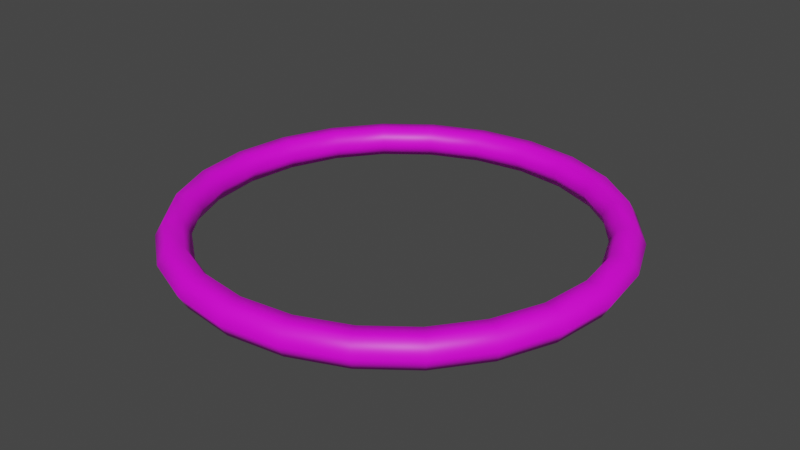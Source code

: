 # Source: Telikit.blend  (saved by Blender 2.82.7; exported with 4.5.12 LTS)
import bpy
from mathutils import Matrix  # noqa: F401  (used for matrix-valued properties, if any)

bpy.ops.wm.read_factory_settings(use_empty=True)
scene = bpy.context.scene
scene.name = 'Scene'

# ---- collections
col_collection = bpy.data.collections.new('Collection'); scene.collection.children.link(col_collection)

# ---- images (referenced by path relative to the original .blend; pixels are not part of the script)
import os
ASSET_DIR = os.environ.get("B2B_ASSET_DIR", "")  # directory of the original .blend (textures are referenced by path, not embedded)
HERE = os.path.dirname(os.path.abspath(__file__))  # packed textures are extracted next to this script under _unpacked/

def load_image(name, relpath, width, height, colorspace="sRGB"):
    """Load a texture the original file referenced (path relative to the .blend, or extracted next to this script)."""
    p = next((c for c in (os.path.join(HERE, relpath), os.path.join(ASSET_DIR, relpath)) if relpath and os.path.exists(c)), "")
    if p:
        img = bpy.data.images.load(p, check_existing=True)
        img.name = name
    else:  # same state as the original file: an image datablock whose file is absent (Cycles renders it pink)
        img = bpy.data.images.new(name, width, height)
        img.source = "FILE"
        img.filepath = "//" + (relpath or name)
    img.colorspace_settings.name = colorspace
    return img
img_texturescom_wood_bambooold_1k_albedo_tif = load_image('TexturesCom_Wood_BambooOld_1K_albedo.tif', 'TexturesCom_Wood_BambooOld_1K_albedo.tif', 1024, 1024, 'sRGB')

# ---- materials (node trees are filled in below, after node groups)
mat_material_001 = bpy.data.materials.new('Material.001')
mat_material_001.use_transparent_shadow = False

# ---- material node trees
mat_material_001.use_nodes = True; mat_material_001.node_tree.nodes.clear()
_N = mat_material_001.node_tree.nodes; _L = mat_material_001.node_tree.links
n0 = _N.new('ShaderNodeOutputMaterial'); n0.name = 'Material Output'; n0.location = (300, 300)
n1 = _N.new('ShaderNodeBsdfPrincipled'); n1.name = 'Principled BSDF'; n1.location = (10, 300)
n1.distribution = 'GGX'
n1.subsurface_method = 'BURLEY'
n1.inputs[3].default_value = 1.45
n1.inputs[27].default_value = (0.0, 0.0, 0.0, 1.0)
n1.inputs[28].default_value = 1.0
n2 = _N.new('ShaderNodeTexImage'); n2.name = 'Image Texture'; n2.location = (-280, 280)
n2.image = img_texturescom_wood_bambooold_1k_albedo_tif
_L.new(n1.outputs[0], n0.inputs[0])
_L.new(n2.outputs[0], n1.inputs[0])
n0.is_active_output = True

# ---- world
world_world = bpy.data.worlds.new('World'); scene.world = world_world
world_world.use_nodes = True; world_world.node_tree.nodes.clear()
_N = world_world.node_tree.nodes; _L = world_world.node_tree.links
n0 = _N.new('ShaderNodeOutputWorld'); n0.name = 'World Output'; n0.location = (300, 300)
n1 = _N.new('ShaderNodeBackground'); n1.name = 'Background'; n1.location = (10, 300)
n1.inputs[0].default_value = (0.05088, 0.05088, 0.05088, 1.0)
_L.new(n1.outputs[0], n0.inputs[0])
n0.is_active_output = True
world_world.color = (0.05088, 0.05088, 0.05088)
world_world.use_sun_shadow = False
world_world.sun_shadow_jitter_overblur = 0.0

# ---- meshes
me_torus_001 = bpy.data.meshes.new('Torus.001')
me_torus_001.from_pydata([(0.54, 0.0, 0.0), (0.52, 0.0, 0.03464), (0.48, 0.0, 0.03464), (0.46, 0.0, 4.899e-18), (0.48, 0.0, -0.03464), (0.52, 0.0, -0.03464), (0.5216, 0.1398, 0.0), (0.5023, 0.1346, 0.03464), (0.4636, 0.1242, 0.03464), (0.4443, 0.1191, 4.899e-18), (0.4636, 0.1242, -0.03464), (0.5023, 0.1346, -0.03464), (0.4677, 0.27, 0.0), (0.4503, 0.26, 0.03464), (0.4157, 0.24, 0.03464), (0.3984, 0.23, 4.899e-18), (0.4157, 0.24, -0.03464), (0.4503, 0.26, -0.03464), (0.3818, 0.3818, 0.0), (0.3677, 0.3677, 0.03464), (0.3394, 0.3394, 0.03464), (0.3253, 0.3253, 4.899e-18), (0.3394, 0.3394, -0.03464), (0.3677, 0.3677, -0.03464), (0.27, 0.4677, 0.0), (0.26, 0.4503, 0.03464), (0.24, 0.4157, 0.03464), (0.23, 0.3984, 4.899e-18), (0.24, 0.4157, -0.03464), (0.26, 0.4503, -0.03464), (0.1398, 0.5216, 0.0), (0.1346, 0.5023, 0.03464), (0.1242, 0.4636, 0.03464), (0.1191, 0.4443, 4.899e-18), (0.1242, 0.4636, -0.03464), (0.1346, 0.5023, -0.03464), (4.077e-08, 0.54, 0.0), (3.926e-08, 0.52, 0.03464), (3.624e-08, 0.48, 0.03464), (3.473e-08, 0.46, 4.899e-18), (3.624e-08, 0.48, -0.03464), (3.926e-08, 0.52, -0.03464), (-0.1398, 0.5216, 0.0), (-0.1346, 0.5023, 0.03464), (-0.1242, 0.4636, 0.03464), (-0.1191, 0.4443, 4.899e-18), (-0.1242, 0.4636, -0.03464), (-0.1346, 0.5023, -0.03464), (-0.27, 0.4677, 0.0), (-0.26, 0.4503, 0.03464), (-0.24, 0.4157, 0.03464), (-0.23, 0.3984, 4.899e-18), (-0.24, 0.4157, -0.03464), (-0.26, 0.4503, -0.03464), (-0.3818, 0.3818, 0.0), (-0.3677, 0.3677, 0.03464), (-0.3394, 0.3394, 0.03464), (-0.3253, 0.3253, 4.899e-18), (-0.3394, 0.3394, -0.03464), (-0.3677, 0.3677, -0.03464), (-0.4677, 0.27, 0.0), (-0.4503, 0.26, 0.03464), (-0.4157, 0.24, 0.03464), (-0.3984, 0.23, 4.899e-18), (-0.4157, 0.24, -0.03464), (-0.4503, 0.26, -0.03464), (-0.5216, 0.1398, 0.0), (-0.5023, 0.1346, 0.03464), (-0.4636, 0.1242, 0.03464), (-0.4443, 0.1191, 4.899e-18), (-0.4636, 0.1242, -0.03464), (-0.5023, 0.1346, -0.03464), (-0.54, 4.721e-08, 0.0), (-0.52, 4.546e-08, 0.03464), (-0.48, 4.196e-08, 0.03464), (-0.46, 4.021e-08, 4.899e-18), (-0.48, 4.196e-08, -0.03464), (-0.52, 4.546e-08, -0.03464), (-0.5216, -0.1398, 0.0), (-0.5023, -0.1346, 0.03464), (-0.4636, -0.1242, 0.03464), (-0.4443, -0.1191, 4.899e-18), (-0.4636, -0.1242, -0.03464), (-0.5023, -0.1346, -0.03464), (-0.4677, -0.27, 0.0), (-0.4503, -0.26, 0.03464), (-0.4157, -0.24, 0.03464), (-0.3984, -0.23, 4.899e-18), (-0.4157, -0.24, -0.03464), (-0.4503, -0.26, -0.03464), (-0.3818, -0.3818, 0.0), (-0.3677, -0.3677, 0.03464), (-0.3394, -0.3394, 0.03464), (-0.3253, -0.3253, 4.899e-18), (-0.3394, -0.3394, -0.03464), (-0.3677, -0.3677, -0.03464), (-0.27, -0.4677, 0.0), (-0.26, -0.4503, 0.03464), (-0.24, -0.4157, 0.03464), (-0.23, -0.3984, 4.899e-18), (-0.24, -0.4157, -0.03464), (-0.26, -0.4503, -0.03464), (-0.1398, -0.5216, 0.0), (-0.1346, -0.5023, 0.03464), (-0.1242, -0.4636, 0.03464), (-0.1191, -0.4443, 4.899e-18), (-0.1242, -0.4636, -0.03464), (-0.1346, -0.5023, -0.03464), (4.077e-08, -0.54, 0.0), (3.926e-08, -0.52, 0.03464), (3.624e-08, -0.48, 0.03464), (3.473e-08, -0.46, 4.899e-18), (3.624e-08, -0.48, -0.03464), (3.926e-08, -0.52, -0.03464), (0.1398, -0.5216, 0.0), (0.1346, -0.5023, 0.03464), (0.1242, -0.4636, 0.03464), (0.1191, -0.4443, 4.899e-18), (0.1242, -0.4636, -0.03464), (0.1346, -0.5023, -0.03464), (0.27, -0.4677, 0.0), (0.26, -0.4503, 0.03464), (0.24, -0.4157, 0.03464), (0.23, -0.3984, 4.899e-18), (0.24, -0.4157, -0.03464), (0.26, -0.4503, -0.03464), (0.3818, -0.3818, 0.0), (0.3677, -0.3677, 0.03464), (0.3394, -0.3394, 0.03464), (0.3253, -0.3253, 4.899e-18), (0.3394, -0.3394, -0.03464), (0.3677, -0.3677, -0.03464), (0.4677, -0.27, 0.0), (0.4503, -0.26, 0.03464), (0.4157, -0.24, 0.03464), (0.3984, -0.23, 4.899e-18), (0.4157, -0.24, -0.03464), (0.4503, -0.26, -0.03464), (0.5216, -0.1398, 0.0), (0.5023, -0.1346, 0.03464), (0.4636, -0.1242, 0.03464), (0.4443, -0.1191, 4.899e-18), (0.4636, -0.1242, -0.03464), (0.5023, -0.1346, -0.03464)], [], [(0, 6, 7, 1), (1, 7, 8, 2), (2, 8, 9, 3), (3, 9, 10, 4), (4, 10, 11, 5), (5, 11, 6, 0), (6, 12, 13, 7), (7, 13, 14, 8), (8, 14, 15, 9), (9, 15, 16, 10), (10, 16, 17, 11), (11, 17, 12, 6), (12, 18, 19, 13), (13, 19, 20, 14), (14, 20, 21, 15), (15, 21, 22, 16), (16, 22, 23, 17), (17, 23, 18, 12), (18, 24, 25, 19), (19, 25, 26, 20), (20, 26, 27, 21), (21, 27, 28, 22), (22, 28, 29, 23), (23, 29, 24, 18), (24, 30, 31, 25), (25, 31, 32, 26), (26, 32, 33, 27), (27, 33, 34, 28), (28, 34, 35, 29), (29, 35, 30, 24), (30, 36, 37, 31), (31, 37, 38, 32), (32, 38, 39, 33), (33, 39, 40, 34), (34, 40, 41, 35), (35, 41, 36, 30), (36, 42, 43, 37), (37, 43, 44, 38), (38, 44, 45, 39), (39, 45, 46, 40), (40, 46, 47, 41), (41, 47, 42, 36), (42, 48, 49, 43), (43, 49, 50, 44), (44, 50, 51, 45), (45, 51, 52, 46), (46, 52, 53, 47), (47, 53, 48, 42), (48, 54, 55, 49), (49, 55, 56, 50), (50, 56, 57, 51), (51, 57, 58, 52), (52, 58, 59, 53), (53, 59, 54, 48), (54, 60, 61, 55), (55, 61, 62, 56), (56, 62, 63, 57), (57, 63, 64, 58), (58, 64, 65, 59), (59, 65, 60, 54), (60, 66, 67, 61), (61, 67, 68, 62), (62, 68, 69, 63), (63, 69, 70, 64), (64, 70, 71, 65), (65, 71, 66, 60), (66, 72, 73, 67), (67, 73, 74, 68), (68, 74, 75, 69), (69, 75, 76, 70), (70, 76, 77, 71), (71, 77, 72, 66), (72, 78, 79, 73), (73, 79, 80, 74), (74, 80, 81, 75), (75, 81, 82, 76), (76, 82, 83, 77), (77, 83, 78, 72), (78, 84, 85, 79), (79, 85, 86, 80), (80, 86, 87, 81), (81, 87, 88, 82), (82, 88, 89, 83), (83, 89, 84, 78), (84, 90, 91, 85), (85, 91, 92, 86), (86, 92, 93, 87), (87, 93, 94, 88), (88, 94, 95, 89), (89, 95, 90, 84), (90, 96, 97, 91), (91, 97, 98, 92), (92, 98, 99, 93), (93, 99, 100, 94), (94, 100, 101, 95), (95, 101, 96, 90), (96, 102, 103, 97), (97, 103, 104, 98), (98, 104, 105, 99), (99, 105, 106, 100), (100, 106, 107, 101), (101, 107, 102, 96), (102, 108, 109, 103), (103, 109, 110, 104), (104, 110, 111, 105), (105, 111, 112, 106), (106, 112, 113, 107), (107, 113, 108, 102), (108, 114, 115, 109), (109, 115, 116, 110), (110, 116, 117, 111), (111, 117, 118, 112), (112, 118, 119, 113), (113, 119, 114, 108), (114, 120, 121, 115), (115, 121, 122, 116), (116, 122, 123, 117), (117, 123, 124, 118), (118, 124, 125, 119), (119, 125, 120, 114), (120, 126, 127, 121), (121, 127, 128, 122), (122, 128, 129, 123), (123, 129, 130, 124), (124, 130, 131, 125), (125, 131, 126, 120), (126, 132, 133, 127), (127, 133, 134, 128), (128, 134, 135, 129), (129, 135, 136, 130), (130, 136, 137, 131), (131, 137, 132, 126), (132, 138, 139, 133), (133, 139, 140, 134), (134, 140, 141, 135), (135, 141, 142, 136), (136, 142, 143, 137), (137, 143, 138, 132), (138, 0, 1, 139), (139, 1, 2, 140), (140, 2, 3, 141), (141, 3, 4, 142), (142, 4, 5, 143), (143, 5, 0, 138)])
me_torus_001.polygons.foreach_set('use_smooth', [True] * 144)
_uv = me_torus_001.uv_layers.new(name='UVMap')
_uv.uv.foreach_set('vector', [0.04127, 0.4994, 0.04131, 0.5406, 0.02912, 0.5407, 0.02908, 0.4995, 0.02908, 0.4995, 0.02912, 0.5407, 0.01651, 0.5406, 0.01648, 0.4994, 0.01648, 0.4994, 0.01651, 0.5406, 0.003171, 0.5406, 0.003143, 0.4993, 0.0794, 0.4995, 0.07944, 0.5407, 0.06611, 0.5407, 0.06606, 0.4994, 0.06606, 0.4994, 0.06611, 0.5407, 0.0535, 0.5406, 0.05346, 0.4993, 0.05346, 0.4993, 0.0535, 0.5406, 0.04131, 0.5406, 0.04127, 0.4994, 0.04131, 0.5406, 0.04135, 0.5819, 0.02915, 0.582, 0.02912, 0.5407, 0.02912, 0.5407, 0.02915, 0.582, 0.01654, 0.5818, 0.01651, 0.5406, 0.01651, 0.5406, 0.01654, 0.5818, 0.003199, 0.5818, 0.003171, 0.5406, 0.07944, 0.5407, 0.07949, 0.5819, 0.06615, 0.5819, 0.06611, 0.5407, 0.06611, 0.5407, 0.06615, 0.5819, 0.05354, 0.5818, 0.0535, 0.5406, 0.0535, 0.5406, 0.05354, 0.5818, 0.04135, 0.5819, 0.04131, 0.5406, 0.04135, 0.5819, 0.04138, 0.6231, 0.02919, 0.6232, 0.02915, 0.582, 0.02915, 0.582, 0.02919, 0.6232, 0.01657, 0.6231, 0.01654, 0.5818, 0.01654, 0.5818, 0.01657, 0.6231, 0.003228, 0.623, 0.003199, 0.5818, 0.07949, 0.5819, 0.07954, 0.6232, 0.0662, 0.6231, 0.06615, 0.5819, 0.06615, 0.5819, 0.0662, 0.6231, 0.05358, 0.623, 0.05354, 0.5818, 0.05354, 0.5818, 0.05358, 0.623, 0.04138, 0.6231, 0.04135, 0.5819, 0.04138, 0.6231, 0.04142, 0.6644, 0.02922, 0.6645, 0.02919, 0.6232, 0.02919, 0.6232, 0.02922, 0.6645, 0.01661, 0.6644, 0.01657, 0.6231, 0.01657, 0.6231, 0.01661, 0.6644, 0.003258, 0.6643, 0.003228, 0.623, 0.07954, 0.6232, 0.07959, 0.6645, 0.06624, 0.6644, 0.0662, 0.6231, 0.0662, 0.6231, 0.06624, 0.6644, 0.05362, 0.6643, 0.05358, 0.623, 0.05358, 0.623, 0.05362, 0.6643, 0.04142, 0.6644, 0.04138, 0.6231, 0.04142, 0.6644, 0.04146, 0.7057, 0.02926, 0.7057, 0.02922, 0.6645, 0.02922, 0.6645, 0.02926, 0.7057, 0.01664, 0.7056, 0.01661, 0.6644, 0.01661, 0.6644, 0.01664, 0.7056, 0.003289, 0.7056, 0.003258, 0.6643, 0.07959, 0.6645, 0.07963, 0.7057, 0.06628, 0.7057, 0.06624, 0.6644, 0.06624, 0.6644, 0.06628, 0.7057, 0.05367, 0.7056, 0.05362, 0.6643, 0.05362, 0.6643, 0.05367, 0.7056, 0.04146, 0.7057, 0.04142, 0.6644, 0.04146, 0.7057, 0.0415, 0.7469, 0.02929, 0.747, 0.02926, 0.7057, 0.02926, 0.7057, 0.02929, 0.747, 0.01667, 0.7469, 0.01664, 0.7056, 0.01664, 0.7056, 0.01667, 0.7469, 0.00332, 0.7468, 0.003289, 0.7056, 0.07963, 0.7057, 0.07968, 0.747, 0.06633, 0.747, 0.06628, 0.7057, 0.06628, 0.7057, 0.06633, 0.747, 0.05371, 0.7468, 0.05367, 0.7056, 0.05367, 0.7056, 0.05371, 0.7468, 0.0415, 0.7469, 0.04146, 0.7057, 0.0415, 0.7469, 0.04154, 0.7882, 0.02933, 0.7883, 0.02929, 0.747, 0.02929, 0.747, 0.02933, 0.7883, 0.01671, 0.7882, 0.01667, 0.7469, 0.01667, 0.7469, 0.01671, 0.7882, 0.003352, 0.7881, 0.00332, 0.7468, 0.07968, 0.747, 0.07972, 0.7883, 0.06637, 0.7882, 0.06633, 0.747, 0.06633, 0.747, 0.06637, 0.7882, 0.05375, 0.7881, 0.05371, 0.7468, 0.05371, 0.7468, 0.05375, 0.7881, 0.04154, 0.7882, 0.0415, 0.7469, 0.04154, 0.7882, 0.04157, 0.8295, 0.02936, 0.8296, 0.02933, 0.7883, 0.02933, 0.7883, 0.02936, 0.8296, 0.01674, 0.8295, 0.01671, 0.7882, 0.01671, 0.7882, 0.01674, 0.8295, 0.00338, 0.8294, 0.003352, 0.7881, 0.07972, 0.7883, 0.07977, 0.8296, 0.06641, 0.8295, 0.06637, 0.7882, 0.06637, 0.7882, 0.06641, 0.8295, 0.05378, 0.8294, 0.05375, 0.7881, 0.05375, 0.7881, 0.05378, 0.8294, 0.04157, 0.8295, 0.04154, 0.7882, 0.04157, 0.8295, 0.04159, 0.8708, 0.02937, 0.8709, 0.02936, 0.8296, 0.02936, 0.8296, 0.02937, 0.8709, 0.01674, 0.8708, 0.01674, 0.8295, 0.01674, 0.8295, 0.01674, 0.8708, 0.003389, 0.8707, 0.00338, 0.8294, 0.07977, 0.8296, 0.07983, 0.8709, 0.06646, 0.8709, 0.06641, 0.8295, 0.06641, 0.8295, 0.06646, 0.8709, 0.05382, 0.8708, 0.05378, 0.8294, 0.05378, 0.8294, 0.05382, 0.8708, 0.04159, 0.8708, 0.04157, 0.8295, 0.04159, 0.8708, 0.04157, 0.9123, 0.0293, 0.9123, 0.02937, 0.8709, 0.02937, 0.8709, 0.0293, 0.9123, 0.01665, 0.9121, 0.01674, 0.8708, 0.01674, 0.8708, 0.01665, 0.9121, 0.003298, 0.912, 0.003389, 0.8707, 0.07983, 0.8709, 0.07996, 0.9122, 0.06655, 0.9123, 0.06646, 0.8709, 0.06646, 0.8709, 0.06655, 0.9123, 0.05385, 0.9122, 0.05382, 0.8708, 0.05382, 0.8708, 0.05385, 0.9122, 0.04157, 0.9123, 0.04159, 0.8708, 0.04157, 0.9123, 0.04129, 0.9543, 0.02891, 0.9542, 0.0293, 0.9123, 0.0293, 0.9123, 0.02891, 0.9542, 0.01621, 0.9537, 0.01665, 0.9121, 0.01665, 0.9121, 0.01621, 0.9537, 0.002719, 0.9531, 0.003298, 0.912, 0.07996, 0.9122, 0.08043, 0.9537, 0.06689, 0.954, 0.06655, 0.9123, 0.06655, 0.9123, 0.06689, 0.954, 0.05384, 0.9542, 0.05385, 0.9122, 0.05385, 0.9122, 0.05384, 0.9542, 0.04129, 0.9543, 0.04157, 0.9123, 0.04129, 0.9543, 0.04061, 1.0, 0.02677, 0.9985, 0.02891, 0.9542, 0.02891, 0.9542, 0.02677, 0.9985, 0.01358, 0.9958, 0.01621, 0.9537, 0.01621, 0.9537, 0.01358, 0.9958, 2.869e-05, 0.9941, 0.002719, 0.9531, 0.08043, 0.9537, 0.08236, 0.9954, 0.06875, 0.9969, 0.06689, 0.954, 0.06689, 0.954, 0.06875, 0.9969, 0.05481, 0.9992, 0.05384, 0.9542, 0.05384, 0.9542, 0.05481, 0.9992, 0.04061, 1.0, 0.04129, 0.9543, 0.04192, 2.869e-05, 0.04125, 0.04556, 0.02875, 0.04567, 0.02778, 0.0008361, 0.02778, 0.0008361, 0.02875, 0.04567, 0.01574, 0.04582, 0.01389, 0.003062, 0.01389, 0.003062, 0.01574, 0.04582, 0.002251, 0.04613, 0.0003226, 0.004564, 0.08236, 0.005914, 0.07968, 0.04672, 0.06624, 0.04615, 0.06886, 0.004136, 0.06886, 0.004136, 0.06624, 0.04615, 0.05358, 0.04568, 0.05571, 0.001544, 0.05571, 0.001544, 0.05358, 0.04568, 0.04125, 0.04556, 0.04192, 2.869e-05, 0.04125, 0.04556, 0.04097, 0.08742, 0.02873, 0.08749, 0.02875, 0.04567, 0.02875, 0.04567, 0.02873, 0.08749, 0.01608, 0.08743, 0.01574, 0.04582, 0.01574, 0.04582, 0.01608, 0.08743, 0.002712, 0.08746, 0.002251, 0.04613, 0.07968, 0.04672, 0.07911, 0.08773, 0.0658, 0.08757, 0.06624, 0.04615, 0.06624, 0.04615, 0.0658, 0.08757, 0.05319, 0.08738, 0.05358, 0.04568, 0.05358, 0.04568, 0.05319, 0.08738, 0.04097, 0.08742, 0.04125, 0.04556, 0.04097, 0.08742, 0.04095, 0.1287, 0.02876, 0.1288, 0.02873, 0.08749, 0.02873, 0.08749, 0.02876, 0.1288, 0.01616, 0.1287, 0.01608, 0.08743, 0.01608, 0.08743, 0.01616, 0.1287, 0.002834, 0.1287, 0.002712, 0.08746, 0.07911, 0.08773, 0.07902, 0.1288, 0.06572, 0.1288, 0.0658, 0.08757, 0.0658, 0.08757, 0.06572, 0.1288, 0.05313, 0.1286, 0.05319, 0.08738, 0.05319, 0.08738, 0.05313, 0.1286, 0.04095, 0.1287, 0.04097, 0.08742, 0.04095, 0.1287, 0.04097, 0.1699, 0.02879, 0.17, 0.02876, 0.1288, 0.02876, 0.1288, 0.02879, 0.17, 0.01621, 0.1699, 0.01616, 0.1287, 0.01616, 0.1287, 0.01621, 0.1699, 0.002887, 0.1698, 0.002834, 0.1287, 0.07902, 0.1288, 0.07904, 0.17, 0.06573, 0.1699, 0.06572, 0.1288, 0.06572, 0.1288, 0.06573, 0.1699, 0.05314, 0.1698, 0.05313, 0.1286, 0.05313, 0.1286, 0.05314, 0.1698, 0.04097, 0.1699, 0.04095, 0.1287, 0.04097, 0.1699, 0.041, 0.2111, 0.02883, 0.2112, 0.02879, 0.17, 0.02879, 0.17, 0.02883, 0.2112, 0.01624, 0.211, 0.01621, 0.1699, 0.01621, 0.1699, 0.01624, 0.211, 0.002926, 0.211, 0.002887, 0.1698, 0.07904, 0.17, 0.07908, 0.2112, 0.06576, 0.2111, 0.06573, 0.1699, 0.06573, 0.1699, 0.06576, 0.2111, 0.05317, 0.211, 0.05314, 0.1698, 0.05314, 0.1698, 0.05317, 0.211, 0.041, 0.2111, 0.04097, 0.1699, 0.041, 0.2111, 0.04104, 0.2522, 0.02887, 0.2523, 0.02883, 0.2112, 0.02883, 0.2112, 0.02887, 0.2523, 0.01628, 0.2522, 0.01624, 0.211, 0.01624, 0.211, 0.01628, 0.2522, 0.00296, 0.2522, 0.002926, 0.211, 0.07908, 0.2112, 0.07912, 0.2523, 0.0658, 0.2523, 0.06576, 0.2111, 0.06576, 0.2111, 0.0658, 0.2523, 0.05321, 0.2522, 0.05317, 0.211, 0.05317, 0.211, 0.05321, 0.2522, 0.04104, 0.2522, 0.041, 0.2111, 0.04104, 0.2522, 0.04108, 0.2934, 0.0289, 0.2935, 0.02887, 0.2523, 0.02887, 0.2523, 0.0289, 0.2935, 0.01631, 0.2934, 0.01628, 0.2522, 0.01628, 0.2522, 0.01631, 0.2934, 0.002994, 0.2933, 0.00296, 0.2522, 0.07912, 0.2523, 0.07916, 0.2935, 0.06584, 0.2934, 0.0658, 0.2523, 0.0658, 0.2523, 0.06584, 0.2934, 0.05325, 0.2933, 0.05321, 0.2522, 0.05321, 0.2522, 0.05325, 0.2933, 0.04108, 0.2934, 0.04104, 0.2522, 0.04108, 0.2934, 0.04112, 0.3346, 0.02894, 0.3347, 0.0289, 0.2935, 0.0289, 0.2935, 0.02894, 0.3347, 0.01635, 0.3346, 0.01631, 0.2934, 0.01631, 0.2934, 0.01635, 0.3346, 0.003025, 0.3345, 0.002994, 0.2933, 0.07916, 0.2935, 0.07921, 0.3347, 0.06588, 0.3346, 0.06584, 0.2934, 0.06584, 0.2934, 0.06588, 0.3346, 0.05329, 0.3345, 0.05325, 0.2933, 0.05325, 0.2933, 0.05329, 0.3345, 0.04112, 0.3346, 0.04108, 0.2934, 0.04112, 0.3346, 0.04115, 0.3758, 0.02897, 0.3759, 0.02894, 0.3347, 0.02894, 0.3347, 0.02897, 0.3759, 0.01638, 0.3758, 0.01635, 0.3346, 0.01635, 0.3346, 0.01638, 0.3758, 0.003056, 0.3757, 0.003025, 0.3345, 0.07921, 0.3347, 0.07925, 0.3759, 0.06593, 0.3758, 0.06588, 0.3346, 0.06588, 0.3346, 0.06593, 0.3758, 0.05333, 0.3757, 0.05329, 0.3345, 0.05329, 0.3345, 0.05333, 0.3757, 0.04115, 0.3758, 0.04112, 0.3346, 0.04115, 0.3758, 0.04119, 0.417, 0.02901, 0.4171, 0.02897, 0.3759, 0.02897, 0.3759, 0.02901, 0.4171, 0.01641, 0.417, 0.01638, 0.3758, 0.01638, 0.3758, 0.01641, 0.417, 0.003086, 0.4169, 0.003056, 0.3757, 0.07925, 0.3759, 0.0793, 0.4171, 0.06597, 0.417, 0.06593, 0.3758, 0.06593, 0.3758, 0.06597, 0.417, 0.05338, 0.4169, 0.05333, 0.3757, 0.05333, 0.3757, 0.05338, 0.4169, 0.04119, 0.417, 0.04115, 0.3758, 0.04119, 0.417, 0.04123, 0.4582, 0.02905, 0.4583, 0.02901, 0.4171, 0.02901, 0.4171, 0.02905, 0.4583, 0.01645, 0.4582, 0.01641, 0.417, 0.01641, 0.417, 0.01645, 0.4582, 0.003115, 0.4581, 0.003086, 0.4169, 0.0793, 0.4171, 0.07935, 0.4583, 0.06602, 0.4582, 0.06597, 0.417, 0.06597, 0.417, 0.06602, 0.4582, 0.05342, 0.4581, 0.05338, 0.4169, 0.05338, 0.4169, 0.05342, 0.4581, 0.04123, 0.4582, 0.04119, 0.417, 0.04123, 0.4582, 0.04127, 0.4994, 0.02908, 0.4995, 0.02905, 0.4583, 0.02905, 0.4583, 0.02908, 0.4995, 0.01648, 0.4994, 0.01645, 0.4582, 0.01645, 0.4582, 0.01648, 0.4994, 0.003143, 0.4993, 0.003115, 0.4581, 0.07935, 0.4583, 0.0794, 0.4995, 0.06606, 0.4994, 0.06602, 0.4582, 0.06602, 0.4582, 0.06606, 0.4994, 0.05346, 0.4993, 0.05342, 0.4581, 0.05342, 0.4581, 0.05346, 0.4993, 0.04127, 0.4994, 0.04123, 0.4582])
me_torus_001.materials.append(mat_material_001)
me_torus_001.use_remesh_fix_poles = True
me_torus_001.use_remesh_preserve_attributes = False
me_torus_001.use_mirror_vertex_groups = False
me_torus_001.update()

# ---- objects
ob_torus_001 = bpy.data.objects.new('Torus.001', me_torus_001)

# ---- transforms, parenting, visibility, modifiers, constraints
ob_torus_001.location = (0.0, 0.0, 0.0)
ob_torus_001.lineart.crease_threshold = 0.0

# ---- collection membership
col_collection.objects.link(ob_torus_001)

# ---- scene / render settings (as saved in the file)
scene.frame_start = 1; scene.frame_end = 250; scene.frame_set(1)
scene.render.engine = 'BLENDER_EEVEE_NEXT'
scene.cycles.use_denoising = False
scene.cycles.samples = 128
scene.cycles.sampling_pattern = 'TABULATED_SOBOL'
scene.cycles.use_adaptive_sampling = False
scene.cycles.use_light_tree = False
scene.view_settings.view_transform = 'Filmic'
bpy.context.view_layer.update()

# ---- added for rendering (the .blend has no active camera and no usable light): camera, sun
cam_auto = bpy.data.cameras.new('AutoCamera')
cam_auto.lens = 50.0
cam_auto.sensor_width = 36.0
cam_auto.clip_end = 1000.0
ob_auto_camera = bpy.data.objects.new('AutoCamera', cam_auto)
scene.collection.objects.link(ob_auto_camera)
ob_auto_camera.location = (1.4146, -1.69751, 1.13168)
ob_auto_camera.rotation_euler = (1.09748, -7.21219e-08, 0.694738)
scene.camera = ob_auto_camera
light_auto_sun = bpy.data.lights.new('AutoSun', 'SUN')
light_auto_sun.energy = 3.0
light_auto_sun.angle = 0.0523599
ob_auto_sun = bpy.data.objects.new('AutoSun', light_auto_sun)
scene.collection.objects.link(ob_auto_sun)
ob_auto_sun.rotation_euler = (0.872665, 0.174533, 0.523599)
bpy.context.view_layer.update()
